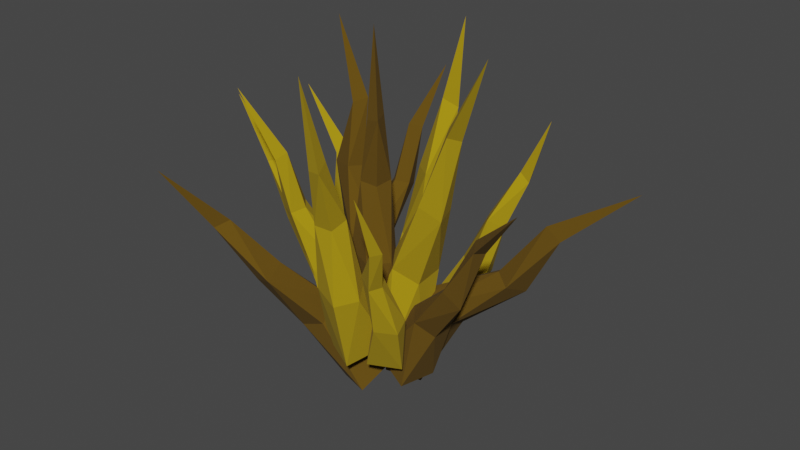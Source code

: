# Source: trava_3D_single_final.blend  (saved by Blender 2.90.8; exported with 4.5.12 LTS)
import bpy
from mathutils import Matrix  # noqa: F401  (used for matrix-valued properties, if any)

bpy.ops.wm.read_factory_settings(use_empty=True)
scene = bpy.context.scene
scene.name = 'Scene'

# ---- collections
col_collection = bpy.data.collections.new('Collection'); scene.collection.children.link(col_collection)

# ---- materials (node trees are filled in below, after node groups)
mat_material_003 = bpy.data.materials.new('Material.003')
mat_material_003.use_transparent_shadow = False
mat_material_001 = bpy.data.materials.new('Material.001')
mat_material_001.use_transparent_shadow = False

# ---- material node trees
mat_material_003.use_nodes = True; mat_material_003.node_tree.nodes.clear()
_N = mat_material_003.node_tree.nodes; _L = mat_material_003.node_tree.links
n0 = _N.new('ShaderNodeBsdfPrincipled'); n0.name = 'Principled BSDF'; n0.location = (10, 300)
n0.distribution = 'GGX'
n0.subsurface_method = 'BURLEY'
n0.inputs[0].default_value = (0.1156, 0.0623, 0.0, 1.0)
n0.inputs[2].default_value = 1.0
n0.inputs[3].default_value = 1.45
n0.inputs[27].default_value = (0.0, 0.0, 0.0, 1.0)
n0.inputs[28].default_value = 1.0
n1 = _N.new('ShaderNodeOutputMaterial'); n1.name = 'Material Output'; n1.location = (300, 300)
_L.new(n0.outputs[0], n1.inputs[0])
n1.is_active_output = True
mat_material_001.use_nodes = True; mat_material_001.node_tree.nodes.clear()
_N = mat_material_001.node_tree.nodes; _L = mat_material_001.node_tree.links
n0 = _N.new('ShaderNodeBsdfPrincipled'); n0.name = 'Principled BSDF'; n0.location = (10, 300)
n0.distribution = 'GGX'
n0.subsurface_method = 'BURLEY'
n0.inputs[0].default_value = (0.3972, 0.2686, 0.0, 1.0)
n0.inputs[2].default_value = 1.0
n0.inputs[3].default_value = 1.45
n0.inputs[27].default_value = (0.0, 0.0, 0.0, 1.0)
n0.inputs[28].default_value = 1.0
n1 = _N.new('ShaderNodeOutputMaterial'); n1.name = 'Material Output'; n1.location = (300, 300)
_L.new(n0.outputs[0], n1.inputs[0])
n1.is_active_output = True

# ---- world
world_world = bpy.data.worlds.new('World'); scene.world = world_world
world_world.use_nodes = True; world_world.node_tree.nodes.clear()
_N = world_world.node_tree.nodes; _L = world_world.node_tree.links
n0 = _N.new('ShaderNodeOutputWorld'); n0.name = 'World Output'; n0.location = (300, 300)
n1 = _N.new('ShaderNodeBackground'); n1.name = 'Background'; n1.location = (10, 300)
n1.inputs[0].default_value = (0.05088, 0.05088, 0.05088, 1.0)
_L.new(n1.outputs[0], n0.inputs[0])
n0.is_active_output = True
world_world.color = (0.05088, 0.05088, 0.05088)
world_world.use_sun_shadow = False
world_world.sun_shadow_jitter_overblur = 0.0

# ---- meshes
me_cylinder = bpy.data.meshes.new('Cylinder')
me_cylinder.from_pydata([(-1.397e-09, 4.657e-10, 0.5032), (0.04647, 0.02377, 0.00332), (0.02062, -0.04979, 0.003412), (-0.04963, -0.01618, 0.003319), (-0.0194, 0.04719, 0.003316), (0.02961, 0.01335, 0.1381), (0.02238, 0.01161, 0.2573), (0.02988, -0.02785, 0.367), (0.04864, -0.01963, 0.1319), (0.01726, -0.01726, 0.2532), (0.02641, -0.05345, 0.1352), (-0.01149, -0.02228, 0.2568), (0.004735, -0.02328, 0.3617), (-0.02028, -0.03657, 0.1407), (-0.01802, 0.01828, 0.259), (0.01926, -0.001176, 0.3698), (-0.01313, 0.005957, 0.1319), (-0.1412, 0.07811, 0.4747), (-0.06448, 0.08587, -0.01614), (-0.01423, 0.02887, -0.003215), (-0.07649, -0.01606, -0.008842), (-0.116, 0.03994, -0.01993), (-0.08383, 0.07815, 0.117), (-0.1036, 0.08148, 0.2333), (-0.08283, 0.07895, 0.3469), (-0.04569, 0.07852, 0.1165), (-0.08088, 0.06309, 0.2343), (-0.02803, 0.04365, 0.1257), (-0.09092, 0.03617, 0.2388), (-0.09798, 0.05889, 0.3411), (-0.06559, 0.01171, 0.1283), (-0.1289, 0.04983, 0.2339), (-0.111, 0.08257, 0.345), (-0.09708, 0.03715, 0.1123), (0.2046, -7.85e-09, 0.4937), (-0.01157, -0.03452, -0.01368), (0.001862, 0.05003, -0.01802), (0.08009, 0.0269, -0.04401), (0.06036, -0.04746, -0.03749), (0.05047, -0.02005, 0.1219), (0.09877, -0.01681, 0.244), (0.1219, 0.02452, 0.3634), (0.02282, 0.01208, 0.1238), (0.09743, 0.01544, 0.2396), (0.04077, 0.05291, 0.1217), (0.1274, 0.02631, 0.2339), (0.1467, 0.02433, 0.349), (0.0937, 0.04345, 0.1106), (0.1421, -0.01639, 0.2316), (0.1385, -0.002363, 0.361), (0.09093, -0.003973, 0.1013), (0.01121, -0.1695, 0.4721), (0.05004, -0.02867, -0.01435), (0.02286, -0.1007, -0.03108), (-0.04763, -0.06696, -0.02186), (-0.01617, -0.004991, -0.007524), (0.03514, -0.07054, 0.116), (0.02983, -0.1003, 0.2328), (0.03869, -0.165, 0.3312), (0.05378, -0.1017, 0.1017), (0.02416, -0.1276, 0.2221), (0.03089, -0.1354, 0.09741), (-0.004896, -0.1331, 0.225), (0.01326, -0.159, 0.3276), (-0.01594, -0.1197, 0.1077), (-0.01087, -0.09373, 0.2368), (0.02839, -0.1393, 0.3404), (-0.00826, -0.07589, 0.1089), (0.05092, 0.1551, 0.4891), (-0.05946, 0.06928, -0.01914), (0.001368, 0.1217, -0.03471), (0.04837, 0.05517, -0.02846), (-0.01129, 0.01418, -0.01488), (-0.02372, 0.09377, 0.117), (-0.002898, 0.1127, 0.2391), (0.02254, 0.1714, 0.3436), (-0.02506, 0.132, 0.1039), (0.01593, 0.1351, 0.2287), (0.01271, 0.1513, 0.09997), (0.04509, 0.1254, 0.2311), (0.04256, 0.1533, 0.3389), (0.04733, 0.113, 0.1087), (0.03074, 0.08611, 0.2418), (0.01902, 0.1425, 0.3519), (0.01828, 0.0771, 0.1086), (-0.06036, 0.2548, 0.362), (-0.03412, 0.02258, 0.0002756), (-0.09931, 0.01091, 0.009122), (-0.1067, 0.06862, -0.02356), (-0.04692, 0.07363, -0.02835), (-0.04607, 0.08644, 0.0973), (-0.04772, 0.1409, 0.1839), (-0.07037, 0.1674, 0.2778), (-0.06158, 0.05898, 0.1072), (-0.07114, 0.1313, 0.1861), (-0.09616, 0.06161, 0.1101), (-0.08772, 0.1493, 0.18), (-0.07856, 0.183, 0.264), (-0.1049, 0.1002, 0.09388), (-0.06113, 0.1699, 0.1695), (-0.05572, 0.1856, 0.2697), (-0.07095, 0.1082, 0.07952), (0.3952, 0.1145, 0.3065), (0.03711, -0.02164, -0.07303), (-0.01498, 0.03056, -0.03353), (0.02141, 0.08862, -0.08136), (0.06513, 0.03571, -0.1125), (0.1313, 0.02084, 0.03043), (0.2191, 0.04806, 0.1197), (0.2688, 0.07256, 0.2322), (0.09856, 0.01266, 0.05444), (0.1948, 0.06286, 0.1339), (0.07861, 0.04752, 0.07134), (0.1981, 0.09395, 0.1296), (0.2723, 0.09517, 0.216), (0.1027, 0.08896, 0.04741), (0.2316, 0.08627, 0.1019), (0.2928, 0.07405, 0.2127), (0.1276, 0.06514, 0.01507), (0.122, -0.1846, 0.3258), (0.07131, -0.008831, -0.004196), (0.09919, -0.05459, -0.02774), (0.04593, -0.07869, -0.02827), (0.02585, -0.03492, -0.006834), (0.08507, -0.06034, 0.08311), (0.09689, -0.09846, 0.1634), (0.1357, -0.142, 0.2289), (0.1119, -0.06228, 0.07242), (0.1098, -0.1125, 0.152), (0.12, -0.08992, 0.06241), (0.09882, -0.1314, 0.1492), (0.1201, -0.1524, 0.2231), (0.08832, -0.1098, 0.0644), (0.07346, -0.1182, 0.1608), (0.116, -0.1372, 0.2366), (0.06729, -0.0852, 0.07093), (-0.1722, -0.1172, 0.3976), (-0.03825, 0.02267, 0.008126), (-0.0004888, -0.03323, 0.006794), (-0.05637, -0.0616, -0.01796), (-0.08518, -0.008221, -0.0143), (-0.07367, -0.02001, 0.1122), (-0.1065, -0.04875, 0.2059), (-0.1043, -0.08592, 0.2999), (-0.04071, -0.02373, 0.116), (-0.0882, -0.06658, 0.2035), (-0.02906, -0.05686, 0.1148), (-0.09927, -0.08883, 0.1981), (-0.1178, -0.09901, 0.2875), (-0.06392, -0.07968, 0.1033), (-0.1304, -0.07209, 0.1942), (-0.1281, -0.07932, 0.2964), (-0.08718, -0.05079, 0.09461), (-0.2675, -0.03131, 0.3415), (-0.1088, 0.01344, -0.0919), (-0.0733, 0.0709, -0.06709), (-0.02333, 0.02255, -0.04903), (-0.06032, -0.02482, -0.07319), (-0.1473, 0.003721, 0.02737), (-0.189, -0.00936, 0.1285), (-0.2313, 0.01559, 0.2244), (-0.1535, 0.0384, 0.02231), (-0.1775, 0.01499, 0.133), (-0.1302, 0.06169, 0.04012), (-0.1547, 0.01126, 0.1474), (-0.2098, 0.005375, 0.2282), (-0.09814, 0.03374, 0.05785), (-0.1584, -0.02625, 0.143), (-0.2291, -0.01093, 0.2249), (-0.1088, -0.0006547, 0.03909), (-0.2919, 0.1547, 0.3011), (-0.03027, 0.1039, -0.1033), (0.01469, 0.06021, -0.06184), (-0.03378, 0.006167, -0.08085), (-0.06986, 0.05097, -0.1165), (-0.09938, 0.1126, 0.008022), (-0.1634, 0.1293, 0.1022), (-0.1897, 0.1469, 0.2103), (-0.06547, 0.1194, 0.02168), (-0.1418, 0.1158, 0.1152), (-0.05004, 0.09061, 0.04331), (-0.1498, 0.08924, 0.1209), (-0.1988, 0.1244, 0.2036), (-0.0812, 0.05429, 0.0381), (-0.1829, 0.09502, 0.09979), (-0.2143, 0.1453, 0.1974), (-0.1052, 0.07075, 0.007261), (0.2016, 0.1774, 0.3486), (0.02389, 0.1206, -0.002217), (0.07844, 0.1353, -0.02688), (0.09058, 0.07545, -0.01904), (0.04, 0.06796, 0.002597), (0.0761, 0.1348, 0.09093), (0.1144, 0.1492, 0.176), (0.1654, 0.1877, 0.2427), (0.08492, 0.1603, 0.07659), (0.1324, 0.1576, 0.1635), (0.1156, 0.1608, 0.06718), (0.1493, 0.1416, 0.1634), (0.1726, 0.1687, 0.2393), (0.1284, 0.1242, 0.07465), (0.1293, 0.1204, 0.1777), (0.1554, 0.1699, 0.2528), (0.09793, 0.1094, 0.08227), (-0.1987, -0.2602, 0.3022), (-0.04647, -0.0285, -0.1173), (-0.02873, 0.03143, -0.07063), (0.03863, -0.006624, -0.06143), (0.01599, -0.05726, -0.1046), (-0.08387, -0.08808, -0.0005358), (-0.1234, -0.1462, 0.09609), (-0.1759, -0.1652, 0.1988), (-0.1016, -0.05412, 0.004059), (-0.1194, -0.12, 0.1093), (-0.08523, -0.02952, 0.03193), (-0.09482, -0.1212, 0.1254), (-0.1503, -0.1699, 0.2017), (-0.04306, -0.05285, 0.04513), (-0.08635, -0.158, 0.1091), (-0.165, -0.191, 0.1915), (-0.04276, -0.08421, 0.0142), (0.3118, -0.07242, 0.3172), (0.03029, -0.02979, -0.04193), (0.04274, 0.04, -0.03647), (0.09924, 0.02528, -0.0769), (0.08252, -0.03653, -0.07788), (0.1091, -0.03687, 0.05388), (0.1737, -0.05129, 0.1404), (0.2187, -0.03435, 0.2354), (0.08834, -0.01106, 0.06573), (0.1727, -0.02433, 0.1417), (0.1035, 0.02272, 0.06592), (0.1958, -0.01445, 0.1323), (0.2356, -0.03232, 0.2188), (0.1433, 0.0169, 0.04451), (0.2058, -0.04891, 0.1214), (0.2308, -0.05589, 0.2263), (0.1377, -0.02055, 0.03117)], [], [(15, 0, 7), (7, 0, 12), (12, 0, 15), (16, 14, 5), (14, 16, 13), (11, 12, 14), (11, 13, 10), (9, 7, 11), (7, 9, 6), (5, 6, 8), (5, 1, 4), (15, 6, 14), (16, 4, 3, 13), (16, 5, 4), (1, 2, 3, 4), (13, 3, 2, 10), (14, 12, 15), (11, 14, 13), (2, 1, 8, 10), (11, 7, 12), (9, 11, 10), (9, 10, 8, 6), (5, 8, 1), (15, 7, 6), (5, 14, 6), (32, 17, 24), (24, 17, 29), (29, 17, 32), (33, 31, 22), (31, 33, 30), (28, 29, 31), (28, 30, 27), (26, 24, 28), (24, 26, 23), (22, 23, 25), (22, 18, 21), (32, 23, 31), (33, 21, 20, 30), (33, 22, 21), (18, 19, 20, 21), (30, 20, 19, 27), (31, 29, 32), (28, 31, 30), (19, 18, 25, 27), (28, 24, 29), (26, 28, 27), (26, 27, 25, 23), (22, 25, 18), (32, 24, 23), (22, 31, 23), (49, 34, 41), (41, 34, 46), (46, 34, 49), (50, 48, 39), (48, 50, 47), (45, 46, 48), (45, 47, 44), (43, 41, 45), (41, 43, 40), (39, 40, 42), (39, 35, 38), (49, 40, 48), (50, 38, 37, 47), (50, 39, 38), (35, 36, 37, 38), (47, 37, 36, 44), (48, 46, 49), (45, 48, 47), (36, 35, 42, 44), (45, 41, 46), (43, 45, 44), (43, 44, 42, 40), (39, 42, 35), (49, 41, 40), (39, 48, 40), (66, 51, 58), (58, 51, 63), (63, 51, 66), (67, 65, 56), (65, 67, 64), (62, 63, 65), (62, 64, 61), (60, 58, 62), (58, 60, 57), (56, 57, 59), (56, 52, 55), (66, 57, 65), (67, 55, 54, 64), (67, 56, 55), (52, 53, 54, 55), (64, 54, 53, 61), (65, 63, 66), (62, 65, 64), (53, 52, 59, 61), (62, 58, 63), (60, 62, 61), (60, 61, 59, 57), (56, 59, 52), (66, 58, 57), (56, 65, 57), (83, 68, 75), (75, 68, 80), (80, 68, 83), (84, 82, 73), (82, 84, 81), (79, 80, 82), (79, 81, 78), (77, 75, 79), (75, 77, 74), (73, 74, 76), (73, 69, 72), (83, 74, 82), (84, 72, 71, 81), (84, 73, 72), (69, 70, 71, 72), (81, 71, 70, 78), (82, 80, 83), (79, 82, 81), (70, 69, 76, 78), (79, 75, 80), (77, 79, 78), (77, 78, 76, 74), (73, 76, 69), (83, 75, 74), (73, 82, 74), (100, 85, 92), (92, 85, 97), (97, 85, 100), (101, 99, 90), (99, 101, 98), (96, 97, 99), (96, 98, 95), (94, 92, 96), (92, 94, 91), (90, 91, 93), (90, 86, 89), (100, 91, 99), (101, 89, 88, 98), (101, 90, 89), (86, 87, 88, 89), (98, 88, 87, 95), (99, 97, 100), (96, 99, 98), (87, 86, 93, 95), (96, 92, 97), (94, 96, 95), (94, 95, 93, 91), (90, 93, 86), (100, 92, 91), (90, 99, 91), (117, 102, 109), (109, 102, 114), (114, 102, 117), (118, 116, 107), (116, 118, 115), (113, 114, 116), (113, 115, 112), (111, 109, 113), (109, 111, 108), (107, 108, 110), (107, 103, 106), (117, 108, 116), (118, 106, 105, 115), (118, 107, 106), (103, 104, 105, 106), (115, 105, 104, 112), (116, 114, 117), (113, 116, 115), (104, 103, 110, 112), (113, 109, 114), (111, 113, 112), (111, 112, 110, 108), (107, 110, 103), (117, 109, 108), (107, 116, 108), (134, 119, 126), (126, 119, 131), (131, 119, 134), (135, 133, 124), (133, 135, 132), (130, 131, 133), (130, 132, 129), (128, 126, 130), (126, 128, 125), (124, 125, 127), (124, 120, 123), (134, 125, 133), (135, 123, 122, 132), (135, 124, 123), (120, 121, 122, 123), (132, 122, 121, 129), (133, 131, 134), (130, 133, 132), (121, 120, 127, 129), (130, 126, 131), (128, 130, 129), (128, 129, 127, 125), (124, 127, 120), (134, 126, 125), (124, 133, 125), (151, 136, 143), (143, 136, 148), (148, 136, 151), (152, 150, 141), (150, 152, 149), (147, 148, 150), (147, 149, 146), (145, 143, 147), (143, 145, 142), (141, 142, 144), (141, 137, 140), (151, 142, 150), (152, 140, 139, 149), (152, 141, 140), (137, 138, 139, 140), (149, 139, 138, 146), (150, 148, 151), (147, 150, 149), (138, 137, 144, 146), (147, 143, 148), (145, 147, 146), (145, 146, 144, 142), (141, 144, 137), (151, 143, 142), (141, 150, 142), (168, 153, 160), (160, 153, 165), (165, 153, 168), (169, 167, 158), (167, 169, 166), (164, 165, 167), (164, 166, 163), (162, 160, 164), (160, 162, 159), (158, 159, 161), (158, 154, 157), (168, 159, 167), (169, 157, 156, 166), (169, 158, 157), (154, 155, 156, 157), (166, 156, 155, 163), (167, 165, 168), (164, 167, 166), (155, 154, 161, 163), (164, 160, 165), (162, 164, 163), (162, 163, 161, 159), (158, 161, 154), (168, 160, 159), (158, 167, 159), (185, 170, 177), (177, 170, 182), (182, 170, 185), (186, 184, 175), (184, 186, 183), (181, 182, 184), (181, 183, 180), (179, 177, 181), (177, 179, 176), (175, 176, 178), (175, 171, 174), (185, 176, 184), (186, 174, 173, 183), (186, 175, 174), (171, 172, 173, 174), (183, 173, 172, 180), (184, 182, 185), (181, 184, 183), (172, 171, 178, 180), (181, 177, 182), (179, 181, 180), (179, 180, 178, 176), (175, 178, 171), (185, 177, 176), (175, 184, 176), (202, 187, 194), (194, 187, 199), (199, 187, 202), (203, 201, 192), (201, 203, 200), (198, 199, 201), (198, 200, 197), (196, 194, 198), (194, 196, 193), (192, 193, 195), (192, 188, 191), (202, 193, 201), (203, 191, 190, 200), (203, 192, 191), (188, 189, 190, 191), (200, 190, 189, 197), (201, 199, 202), (198, 201, 200), (189, 188, 195, 197), (198, 194, 199), (196, 198, 197), (196, 197, 195, 193), (192, 195, 188), (202, 194, 193), (192, 201, 193), (219, 204, 211), (211, 204, 216), (216, 204, 219), (220, 218, 209), (218, 220, 217), (215, 216, 218), (215, 217, 214), (213, 211, 215), (211, 213, 210), (209, 210, 212), (209, 205, 208), (219, 210, 218), (220, 208, 207, 217), (220, 209, 208), (205, 206, 207, 208), (217, 207, 206, 214), (218, 216, 219), (215, 218, 217), (206, 205, 212, 214), (215, 211, 216), (213, 215, 214), (213, 214, 212, 210), (209, 212, 205), (219, 211, 210), (209, 218, 210), (236, 221, 228), (228, 221, 233), (233, 221, 236), (237, 235, 226), (235, 237, 234), (232, 233, 235), (232, 234, 231), (230, 228, 232), (228, 230, 227), (226, 227, 229), (226, 222, 225), (236, 227, 235), (237, 225, 224, 234), (237, 226, 225), (222, 223, 224, 225), (234, 224, 223, 231), (235, 233, 236), (232, 235, 234), (223, 222, 229, 231), (232, 228, 233), (230, 232, 231), (230, 231, 229, 227), (226, 229, 222), (236, 228, 227), (226, 235, 227)])
me_cylinder.polygons.foreach_set('material_index', [0, 0, 0, 0, 0, 0, 0, 0, 0, 0, 0, 0, 0, 0, 0, 0, 0, 0, 0, 0, 0, 0, 0, 0, 0, 0, 0, 0, 0, 0, 0, 0, 0, 0, 0, 0, 0, 0, 0, 0, 0, 0, 0, 0, 0, 0, 0, 0, 0, 0, 1, 1, 1, 1, 1, 1, 1, 1, 1, 1, 1, 1, 1, 1, 1, 1, 1, 1, 1, 1, 1, 1, 1, 1, 1, 1, 1, 1, 1, 1, 1, 1, 1, 1, 1, 1, 1, 1, 1, 1, 1, 1, 1, 1, 1, 1, 1, 1, 1, 1, 1, 1, 1, 1, 1, 1, 1, 1, 1, 1, 1, 1, 1, 1, 1, 1, 1, 1, 1, 1, 1, 1, 1, 1, 1, 0, 0, 0, 0, 0, 0, 0, 0, 0, 0, 0, 0, 0, 0, 0, 0, 0, 0, 0, 0, 0, 0, 0, 0, 0, 0, 0, 0, 0, 0, 0, 0, 0, 0, 0, 0, 0, 0, 0, 0, 0, 0, 0, 0, 0, 0, 0, 0, 0, 0, 1, 1, 1, 1, 1, 1, 1, 1, 1, 1, 1, 1, 1, 1, 1, 1, 1, 1, 1, 1, 1, 1, 1, 1, 1, 1, 1, 1, 1, 1, 1, 1, 1, 1, 1, 1, 1, 1, 1, 1, 1, 1, 1, 1, 1, 1, 1, 1, 1, 1, 1, 1, 1, 1, 1, 1, 1, 1, 1, 1, 1, 1, 1, 1, 1, 1, 1, 1, 1, 1, 1, 1, 1, 1, 1, 1, 1, 1, 1, 1, 1, 1, 1, 1, 1, 1, 1, 1, 1, 1, 1, 1, 1, 1, 1, 1, 1, 1, 1, 1, 1, 1, 1, 1, 1, 1, 1, 1, 1, 1, 1, 1, 1, 1, 1, 1, 1, 1, 1, 1, 1, 1, 1, 1, 1, 0, 0, 0, 0, 0, 0, 0, 0, 0, 0, 0, 0, 0, 0, 0, 0, 0, 0, 0, 0, 0, 0, 0, 0, 0, 0, 0, 0, 0, 0, 0, 0, 0, 0, 0, 0, 0, 0, 0, 0, 0, 0, 0, 0, 0, 0, 0, 0, 0, 0])
_uv = me_cylinder.uv_layers.new(name='UVMap')
_uv.uv.foreach_set('vector', [0.9285, 0.875, 0.75, 1.0, 0.6337, 0.875, 0.6337, 0.875, 0.375, 1.0, 0.3217, 0.875, 0.3217, 0.875, 0.125, 1.0, 0.04095, 0.875, 0.125, 0.625, 0.1288, 0.75, 0.0, 0.625, 0.1288, 0.75, 0.125, 0.625, 0.3266, 0.625, 0.4235, 0.75, 0.3217, 0.875, 0.1288, 0.75, 0.4235, 0.75, 0.3266, 0.625, 0.5623, 0.625, 0.625, 0.75, 0.6337, 0.875, 0.4235, 0.75, 0.6337, 0.875, 0.625, 0.75, 0.827, 0.75, 0.9229, 0.625, 0.827, 0.75, 0.75, 0.625, 0.9229, 0.625, 0.8261, 0.5, 1.0, 0.5, 0.9285, 0.875, 0.827, 0.75, 1.0, 0.75, 0.125, 0.625, 0.06205, 0.5, 0.2993, 0.5, 0.3266, 0.625, 0.125, 0.625, 0.0, 0.625, 0.06205, 0.5, 0.9472, 0.3534, 0.8348, 0.04514, 0.5377, 0.1831, 0.6658, 0.4551, 0.3266, 0.625, 0.2993, 0.5, 0.5625, 0.5, 0.5623, 0.625, 0.1288, 0.75, 0.3217, 0.875, 0.04095, 0.875, 0.4235, 0.75, 0.1288, 0.75, 0.3266, 0.625, 0.5625, 0.5, 0.8261, 0.5, 0.75, 0.625, 0.5623, 0.625, 0.4235, 0.75, 0.6337, 0.875, 0.3217, 0.875, 0.625, 0.75, 0.4235, 0.75, 0.5623, 0.625, 0.625, 0.75, 0.5623, 0.625, 0.75, 0.625, 0.827, 0.75, 0.9229, 0.625, 0.75, 0.625, 0.8261, 0.5, 0.9285, 0.875, 0.6337, 0.875, 0.827, 0.75, 0.9229, 0.625, 1.0, 0.75, 0.827, 0.75, 0.9285, 0.875, 0.75, 1.0, 0.6337, 0.875, 0.6337, 0.875, 0.375, 1.0, 0.3217, 0.875, 0.3217, 0.875, 0.125, 1.0, 0.04095, 0.875, 0.125, 0.625, 0.1288, 0.75, 0.0, 0.625, 0.1288, 0.75, 0.125, 0.625, 0.3266, 0.625, 0.4235, 0.75, 0.3217, 0.875, 0.1288, 0.75, 0.4235, 0.75, 0.3266, 0.625, 0.5623, 0.625, 0.625, 0.75, 0.6337, 0.875, 0.4235, 0.75, 0.6337, 0.875, 0.625, 0.75, 0.827, 0.75, 0.9229, 0.625, 0.827, 0.75, 0.75, 0.625, 0.9229, 0.625, 0.8261, 0.5, 1.0, 0.5, 0.9285, 0.875, 0.827, 0.75, 1.0, 0.75, 0.125, 0.625, 0.06205, 0.5, 0.2993, 0.5, 0.3266, 0.625, 0.125, 0.625, 0.0, 0.625, 0.06205, 0.5, 0.9472, 0.3534, 0.8348, 0.04514, 0.5377, 0.1831, 0.6658, 0.4551, 0.3266, 0.625, 0.2993, 0.5, 0.5625, 0.5, 0.5623, 0.625, 0.1288, 0.75, 0.3217, 0.875, 0.04095, 0.875, 0.4235, 0.75, 0.1288, 0.75, 0.3266, 0.625, 0.5625, 0.5, 0.8261, 0.5, 0.75, 0.625, 0.5623, 0.625, 0.4235, 0.75, 0.6337, 0.875, 0.3217, 0.875, 0.625, 0.75, 0.4235, 0.75, 0.5623, 0.625, 0.625, 0.75, 0.5623, 0.625, 0.75, 0.625, 0.827, 0.75, 0.9229, 0.625, 0.75, 0.625, 0.8261, 0.5, 0.9285, 0.875, 0.6337, 0.875, 0.827, 0.75, 0.9229, 0.625, 1.0, 0.75, 0.827, 0.75, 0.9285, 0.875, 0.75, 1.0, 0.6337, 0.875, 0.6337, 0.875, 0.375, 1.0, 0.3217, 0.875, 0.3217, 0.875, 0.125, 1.0, 0.04095, 0.875, 0.125, 0.625, 0.1288, 0.75, 0.0, 0.625, 0.1288, 0.75, 0.125, 0.625, 0.3266, 0.625, 0.4235, 0.75, 0.3217, 0.875, 0.1288, 0.75, 0.4235, 0.75, 0.3266, 0.625, 0.5623, 0.625, 0.625, 0.75, 0.6337, 0.875, 0.4235, 0.75, 0.6337, 0.875, 0.625, 0.75, 0.827, 0.75, 0.9229, 0.625, 0.827, 0.75, 0.75, 0.625, 0.9229, 0.625, 0.8261, 0.5, 1.0, 0.5, 0.9285, 0.875, 0.827, 0.75, 1.0, 0.75, 0.125, 0.625, 0.06205, 0.5, 0.2993, 0.5, 0.3266, 0.625, 0.125, 0.625, 0.0, 0.625, 0.06205, 0.5, 0.9472, 0.3534, 0.8348, 0.04514, 0.5377, 0.1831, 0.6658, 0.4551, 0.3266, 0.625, 0.2993, 0.5, 0.5625, 0.5, 0.5623, 0.625, 0.1288, 0.75, 0.3217, 0.875, 0.04095, 0.875, 0.4235, 0.75, 0.1288, 0.75, 0.3266, 0.625, 0.5625, 0.5, 0.8261, 0.5, 0.75, 0.625, 0.5623, 0.625, 0.4235, 0.75, 0.6337, 0.875, 0.3217, 0.875, 0.625, 0.75, 0.4235, 0.75, 0.5623, 0.625, 0.625, 0.75, 0.5623, 0.625, 0.75, 0.625, 0.827, 0.75, 0.9229, 0.625, 0.75, 0.625, 0.8261, 0.5, 0.9285, 0.875, 0.6337, 0.875, 0.827, 0.75, 0.9229, 0.625, 1.0, 0.75, 0.827, 0.75, 0.9285, 0.875, 0.75, 1.0, 0.6337, 0.875, 0.6337, 0.875, 0.375, 1.0, 0.3217, 0.875, 0.3217, 0.875, 0.125, 1.0, 0.04095, 0.875, 0.125, 0.625, 0.1288, 0.75, 0.0, 0.625, 0.1288, 0.75, 0.125, 0.625, 0.3266, 0.625, 0.4235, 0.75, 0.3217, 0.875, 0.1288, 0.75, 0.4235, 0.75, 0.3266, 0.625, 0.5623, 0.625, 0.625, 0.75, 0.6337, 0.875, 0.4235, 0.75, 0.6337, 0.875, 0.625, 0.75, 0.827, 0.75, 0.9229, 0.625, 0.827, 0.75, 0.75, 0.625, 0.9229, 0.625, 0.8261, 0.5, 1.0, 0.5, 0.9285, 0.875, 0.827, 0.75, 1.0, 0.75, 0.125, 0.625, 0.06205, 0.5, 0.2993, 0.5, 0.3266, 0.625, 0.125, 0.625, 0.0, 0.625, 0.06205, 0.5, 0.9472, 0.3534, 0.8348, 0.04514, 0.5377, 0.1831, 0.6658, 0.4551, 0.3266, 0.625, 0.2993, 0.5, 0.5625, 0.5, 0.5623, 0.625, 0.1288, 0.75, 0.3217, 0.875, 0.04095, 0.875, 0.4235, 0.75, 0.1288, 0.75, 0.3266, 0.625, 0.5625, 0.5, 0.8261, 0.5, 0.75, 0.625, 0.5623, 0.625, 0.4235, 0.75, 0.6337, 0.875, 0.3217, 0.875, 0.625, 0.75, 0.4235, 0.75, 0.5623, 0.625, 0.625, 0.75, 0.5623, 0.625, 0.75, 0.625, 0.827, 0.75, 0.9229, 0.625, 0.75, 0.625, 0.8261, 0.5, 0.9285, 0.875, 0.6337, 0.875, 0.827, 0.75, 0.9229, 0.625, 1.0, 0.75, 0.827, 0.75, 0.9285, 0.875, 0.75, 1.0, 0.6337, 0.875, 0.6337, 0.875, 0.375, 1.0, 0.3217, 0.875, 0.3217, 0.875, 0.125, 1.0, 0.04095, 0.875, 0.125, 0.625, 0.1288, 0.75, 0.0, 0.625, 0.1288, 0.75, 0.125, 0.625, 0.3266, 0.625, 0.4235, 0.75, 0.3217, 0.875, 0.1288, 0.75, 0.4235, 0.75, 0.3266, 0.625, 0.5623, 0.625, 0.625, 0.75, 0.6337, 0.875, 0.4235, 0.75, 0.6337, 0.875, 0.625, 0.75, 0.827, 0.75, 0.9229, 0.625, 0.827, 0.75, 0.75, 0.625, 0.9229, 0.625, 0.8261, 0.5, 1.0, 0.5, 0.9285, 0.875, 0.827, 0.75, 1.0, 0.75, 0.125, 0.625, 0.06205, 0.5, 0.2993, 0.5, 0.3266, 0.625, 0.125, 0.625, 0.0, 0.625, 0.06205, 0.5, 0.9472, 0.3534, 0.8348, 0.04514, 0.5377, 0.1831, 0.6658, 0.4551, 0.3266, 0.625, 0.2993, 0.5, 0.5625, 0.5, 0.5623, 0.625, 0.1288, 0.75, 0.3217, 0.875, 0.04095, 0.875, 0.4235, 0.75, 0.1288, 0.75, 0.3266, 0.625, 0.5625, 0.5, 0.8261, 0.5, 0.75, 0.625, 0.5623, 0.625, 0.4235, 0.75, 0.6337, 0.875, 0.3217, 0.875, 0.625, 0.75, 0.4235, 0.75, 0.5623, 0.625, 0.625, 0.75, 0.5623, 0.625, 0.75, 0.625, 0.827, 0.75, 0.9229, 0.625, 0.75, 0.625, 0.8261, 0.5, 0.9285, 0.875, 0.6337, 0.875, 0.827, 0.75, 0.9229, 0.625, 1.0, 0.75, 0.827, 0.75, 0.9285, 0.875, 0.75, 1.0, 0.6337, 0.875, 0.6337, 0.875, 0.375, 1.0, 0.3217, 0.875, 0.3217, 0.875, 0.125, 1.0, 0.04095, 0.875, 0.125, 0.625, 0.1288, 0.75, 0.0, 0.625, 0.1288, 0.75, 0.125, 0.625, 0.3266, 0.625, 0.4235, 0.75, 0.3217, 0.875, 0.1288, 0.75, 0.4235, 0.75, 0.3266, 0.625, 0.5623, 0.625, 0.625, 0.75, 0.6337, 0.875, 0.4235, 0.75, 0.6337, 0.875, 0.625, 0.75, 0.827, 0.75, 0.9229, 0.625, 0.827, 0.75, 0.75, 0.625, 0.9229, 0.625, 0.8261, 0.5, 1.0, 0.5, 0.9285, 0.875, 0.827, 0.75, 1.0, 0.75, 0.125, 0.625, 0.06205, 0.5, 0.2993, 0.5, 0.3266, 0.625, 0.125, 0.625, 0.0, 0.625, 0.06205, 0.5, 0.9472, 0.3534, 0.8348, 0.04514, 0.5377, 0.1831, 0.6658, 0.4551, 0.3266, 0.625, 0.2993, 0.5, 0.5625, 0.5, 0.5623, 0.625, 0.1288, 0.75, 0.3217, 0.875, 0.04095, 0.875, 0.4235, 0.75, 0.1288, 0.75, 0.3266, 0.625, 0.5625, 0.5, 0.8261, 0.5, 0.75, 0.625, 0.5623, 0.625, 0.4235, 0.75, 0.6337, 0.875, 0.3217, 0.875, 0.625, 0.75, 0.4235, 0.75, 0.5623, 0.625, 0.625, 0.75, 0.5623, 0.625, 0.75, 0.625, 0.827, 0.75, 0.9229, 0.625, 0.75, 0.625, 0.8261, 0.5, 0.9285, 0.875, 0.6337, 0.875, 0.827, 0.75, 0.9229, 0.625, 1.0, 0.75, 0.827, 0.75, 0.9285, 0.875, 0.75, 1.0, 0.6337, 0.875, 0.6337, 0.875, 0.375, 1.0, 0.3217, 0.875, 0.3217, 0.875, 0.125, 1.0, 0.04095, 0.875, 0.125, 0.625, 0.1288, 0.75, 0.0, 0.625, 0.1288, 0.75, 0.125, 0.625, 0.3266, 0.625, 0.4235, 0.75, 0.3217, 0.875, 0.1288, 0.75, 0.4235, 0.75, 0.3266, 0.625, 0.5623, 0.625, 0.625, 0.75, 0.6337, 0.875, 0.4235, 0.75, 0.6337, 0.875, 0.625, 0.75, 0.827, 0.75, 0.9229, 0.625, 0.827, 0.75, 0.75, 0.625, 0.9229, 0.625, 0.8261, 0.5, 1.0, 0.5, 0.9285, 0.875, 0.827, 0.75, 1.0, 0.75, 0.125, 0.625, 0.06205, 0.5, 0.2993, 0.5, 0.3266, 0.625, 0.125, 0.625, 0.0, 0.625, 0.06205, 0.5, 0.9472, 0.3534, 0.8348, 0.04514, 0.5377, 0.1831, 0.6658, 0.4551, 0.3266, 0.625, 0.2993, 0.5, 0.5625, 0.5, 0.5623, 0.625, 0.1288, 0.75, 0.3217, 0.875, 0.04095, 0.875, 0.4235, 0.75, 0.1288, 0.75, 0.3266, 0.625, 0.5625, 0.5, 0.8261, 0.5, 0.75, 0.625, 0.5623, 0.625, 0.4235, 0.75, 0.6337, 0.875, 0.3217, 0.875, 0.625, 0.75, 0.4235, 0.75, 0.5623, 0.625, 0.625, 0.75, 0.5623, 0.625, 0.75, 0.625, 0.827, 0.75, 0.9229, 0.625, 0.75, 0.625, 0.8261, 0.5, 0.9285, 0.875, 0.6337, 0.875, 0.827, 0.75, 0.9229, 0.625, 1.0, 0.75, 0.827, 0.75, 0.9285, 0.875, 0.75, 1.0, 0.6337, 0.875, 0.6337, 0.875, 0.375, 1.0, 0.3217, 0.875, 0.3217, 0.875, 0.125, 1.0, 0.04095, 0.875, 0.125, 0.625, 0.1288, 0.75, 0.0, 0.625, 0.1288, 0.75, 0.125, 0.625, 0.3266, 0.625, 0.4235, 0.75, 0.3217, 0.875, 0.1288, 0.75, 0.4235, 0.75, 0.3266, 0.625, 0.5623, 0.625, 0.625, 0.75, 0.6337, 0.875, 0.4235, 0.75, 0.6337, 0.875, 0.625, 0.75, 0.827, 0.75, 0.9229, 0.625, 0.827, 0.75, 0.75, 0.625, 0.9229, 0.625, 0.8261, 0.5, 1.0, 0.5, 0.9285, 0.875, 0.827, 0.75, 1.0, 0.75, 0.125, 0.625, 0.06205, 0.5, 0.2993, 0.5, 0.3266, 0.625, 0.125, 0.625, 0.0, 0.625, 0.06205, 0.5, 0.9472, 0.3534, 0.8348, 0.04514, 0.5377, 0.1831, 0.6658, 0.4551, 0.3266, 0.625, 0.2993, 0.5, 0.5625, 0.5, 0.5623, 0.625, 0.1288, 0.75, 0.3217, 0.875, 0.04095, 0.875, 0.4235, 0.75, 0.1288, 0.75, 0.3266, 0.625, 0.5625, 0.5, 0.8261, 0.5, 0.75, 0.625, 0.5623, 0.625, 0.4235, 0.75, 0.6337, 0.875, 0.3217, 0.875, 0.625, 0.75, 0.4235, 0.75, 0.5623, 0.625, 0.625, 0.75, 0.5623, 0.625, 0.75, 0.625, 0.827, 0.75, 0.9229, 0.625, 0.75, 0.625, 0.8261, 0.5, 0.9285, 0.875, 0.6337, 0.875, 0.827, 0.75, 0.9229, 0.625, 1.0, 0.75, 0.827, 0.75, 0.9285, 0.875, 0.75, 1.0, 0.6337, 0.875, 0.6337, 0.875, 0.375, 1.0, 0.3217, 0.875, 0.3217, 0.875, 0.125, 1.0, 0.04095, 0.875, 0.125, 0.625, 0.1288, 0.75, 0.0, 0.625, 0.1288, 0.75, 0.125, 0.625, 0.3266, 0.625, 0.4235, 0.75, 0.3217, 0.875, 0.1288, 0.75, 0.4235, 0.75, 0.3266, 0.625, 0.5623, 0.625, 0.625, 0.75, 0.6337, 0.875, 0.4235, 0.75, 0.6337, 0.875, 0.625, 0.75, 0.827, 0.75, 0.9229, 0.625, 0.827, 0.75, 0.75, 0.625, 0.9229, 0.625, 0.8261, 0.5, 1.0, 0.5, 0.9285, 0.875, 0.827, 0.75, 1.0, 0.75, 0.125, 0.625, 0.06205, 0.5, 0.2993, 0.5, 0.3266, 0.625, 0.125, 0.625, 0.0, 0.625, 0.06205, 0.5, 0.9472, 0.3534, 0.8348, 0.04514, 0.5377, 0.1831, 0.6658, 0.4551, 0.3266, 0.625, 0.2993, 0.5, 0.5625, 0.5, 0.5623, 0.625, 0.1288, 0.75, 0.3217, 0.875, 0.04095, 0.875, 0.4235, 0.75, 0.1288, 0.75, 0.3266, 0.625, 0.5625, 0.5, 0.8261, 0.5, 0.75, 0.625, 0.5623, 0.625, 0.4235, 0.75, 0.6337, 0.875, 0.3217, 0.875, 0.625, 0.75, 0.4235, 0.75, 0.5623, 0.625, 0.625, 0.75, 0.5623, 0.625, 0.75, 0.625, 0.827, 0.75, 0.9229, 0.625, 0.75, 0.625, 0.8261, 0.5, 0.9285, 0.875, 0.6337, 0.875, 0.827, 0.75, 0.9229, 0.625, 1.0, 0.75, 0.827, 0.75, 0.9285, 0.875, 0.75, 1.0, 0.6337, 0.875, 0.6337, 0.875, 0.375, 1.0, 0.3217, 0.875, 0.3217, 0.875, 0.125, 1.0, 0.04095, 0.875, 0.125, 0.625, 0.1288, 0.75, 0.0, 0.625, 0.1288, 0.75, 0.125, 0.625, 0.3266, 0.625, 0.4235, 0.75, 0.3217, 0.875, 0.1288, 0.75, 0.4235, 0.75, 0.3266, 0.625, 0.5623, 0.625, 0.625, 0.75, 0.6337, 0.875, 0.4235, 0.75, 0.6337, 0.875, 0.625, 0.75, 0.827, 0.75, 0.9229, 0.625, 0.827, 0.75, 0.75, 0.625, 0.9229, 0.625, 0.8261, 0.5, 1.0, 0.5, 0.9285, 0.875, 0.827, 0.75, 1.0, 0.75, 0.125, 0.625, 0.06205, 0.5, 0.2993, 0.5, 0.3266, 0.625, 0.125, 0.625, 0.0, 0.625, 0.06205, 0.5, 0.9472, 0.3534, 0.8348, 0.04514, 0.5377, 0.1831, 0.6658, 0.4551, 0.3266, 0.625, 0.2993, 0.5, 0.5625, 0.5, 0.5623, 0.625, 0.1288, 0.75, 0.3217, 0.875, 0.04095, 0.875, 0.4235, 0.75, 0.1288, 0.75, 0.3266, 0.625, 0.5625, 0.5, 0.8261, 0.5, 0.75, 0.625, 0.5623, 0.625, 0.4235, 0.75, 0.6337, 0.875, 0.3217, 0.875, 0.625, 0.75, 0.4235, 0.75, 0.5623, 0.625, 0.625, 0.75, 0.5623, 0.625, 0.75, 0.625, 0.827, 0.75, 0.9229, 0.625, 0.75, 0.625, 0.8261, 0.5, 0.9285, 0.875, 0.6337, 0.875, 0.827, 0.75, 0.9229, 0.625, 1.0, 0.75, 0.827, 0.75, 0.9285, 0.875, 0.75, 1.0, 0.6337, 0.875, 0.6337, 0.875, 0.375, 1.0, 0.3217, 0.875, 0.3217, 0.875, 0.125, 1.0, 0.04095, 0.875, 0.125, 0.625, 0.1288, 0.75, 0.0, 0.625, 0.1288, 0.75, 0.125, 0.625, 0.3266, 0.625, 0.4235, 0.75, 0.3217, 0.875, 0.1288, 0.75, 0.4235, 0.75, 0.3266, 0.625, 0.5623, 0.625, 0.625, 0.75, 0.6337, 0.875, 0.4235, 0.75, 0.6337, 0.875, 0.625, 0.75, 0.827, 0.75, 0.9229, 0.625, 0.827, 0.75, 0.75, 0.625, 0.9229, 0.625, 0.8261, 0.5, 1.0, 0.5, 0.9285, 0.875, 0.827, 0.75, 1.0, 0.75, 0.125, 0.625, 0.06205, 0.5, 0.2993, 0.5, 0.3266, 0.625, 0.125, 0.625, 0.0, 0.625, 0.06205, 0.5, 0.9472, 0.3534, 0.8348, 0.04514, 0.5377, 0.1831, 0.6658, 0.4551, 0.3266, 0.625, 0.2993, 0.5, 0.5625, 0.5, 0.5623, 0.625, 0.1288, 0.75, 0.3217, 0.875, 0.04095, 0.875, 0.4235, 0.75, 0.1288, 0.75, 0.3266, 0.625, 0.5625, 0.5, 0.8261, 0.5, 0.75, 0.625, 0.5623, 0.625, 0.4235, 0.75, 0.6337, 0.875, 0.3217, 0.875, 0.625, 0.75, 0.4235, 0.75, 0.5623, 0.625, 0.625, 0.75, 0.5623, 0.625, 0.75, 0.625, 0.827, 0.75, 0.9229, 0.625, 0.75, 0.625, 0.8261, 0.5, 0.9285, 0.875, 0.6337, 0.875, 0.827, 0.75, 0.9229, 0.625, 1.0, 0.75, 0.827, 0.75, 0.9285, 0.875, 0.75, 1.0, 0.6337, 0.875, 0.6337, 0.875, 0.375, 1.0, 0.3217, 0.875, 0.3217, 0.875, 0.125, 1.0, 0.04095, 0.875, 0.125, 0.625, 0.1288, 0.75, 0.0, 0.625, 0.1288, 0.75, 0.125, 0.625, 0.3266, 0.625, 0.4235, 0.75, 0.3217, 0.875, 0.1288, 0.75, 0.4235, 0.75, 0.3266, 0.625, 0.5623, 0.625, 0.625, 0.75, 0.6337, 0.875, 0.4235, 0.75, 0.6337, 0.875, 0.625, 0.75, 0.827, 0.75, 0.9229, 0.625, 0.827, 0.75, 0.75, 0.625, 0.9229, 0.625, 0.8261, 0.5, 1.0, 0.5, 0.9285, 0.875, 0.827, 0.75, 1.0, 0.75, 0.125, 0.625, 0.06205, 0.5, 0.2993, 0.5, 0.3266, 0.625, 0.125, 0.625, 0.0, 0.625, 0.06205, 0.5, 0.9472, 0.3534, 0.8348, 0.04514, 0.5377, 0.1831, 0.6658, 0.4551, 0.3266, 0.625, 0.2993, 0.5, 0.5625, 0.5, 0.5623, 0.625, 0.1288, 0.75, 0.3217, 0.875, 0.04095, 0.875, 0.4235, 0.75, 0.1288, 0.75, 0.3266, 0.625, 0.5625, 0.5, 0.8261, 0.5, 0.75, 0.625, 0.5623, 0.625, 0.4235, 0.75, 0.6337, 0.875, 0.3217, 0.875, 0.625, 0.75, 0.4235, 0.75, 0.5623, 0.625, 0.625, 0.75, 0.5623, 0.625, 0.75, 0.625, 0.827, 0.75, 0.9229, 0.625, 0.75, 0.625, 0.8261, 0.5, 0.9285, 0.875, 0.6337, 0.875, 0.827, 0.75, 0.9229, 0.625, 1.0, 0.75, 0.827, 0.75, 0.9285, 0.875, 0.75, 1.0, 0.6337, 0.875, 0.6337, 0.875, 0.375, 1.0, 0.3217, 0.875, 0.3217, 0.875, 0.125, 1.0, 0.04095, 0.875, 0.125, 0.625, 0.1288, 0.75, 0.0, 0.625, 0.1288, 0.75, 0.125, 0.625, 0.3266, 0.625, 0.4235, 0.75, 0.3217, 0.875, 0.1288, 0.75, 0.4235, 0.75, 0.3266, 0.625, 0.5623, 0.625, 0.625, 0.75, 0.6337, 0.875, 0.4235, 0.75, 0.6337, 0.875, 0.625, 0.75, 0.827, 0.75, 0.9229, 0.625, 0.827, 0.75, 0.75, 0.625, 0.9229, 0.625, 0.8261, 0.5, 1.0, 0.5, 0.9285, 0.875, 0.827, 0.75, 1.0, 0.75, 0.125, 0.625, 0.06205, 0.5, 0.2993, 0.5, 0.3266, 0.625, 0.125, 0.625, 0.0, 0.625, 0.06205, 0.5, 0.9472, 0.3534, 0.8348, 0.04514, 0.5377, 0.1831, 0.6658, 0.4551, 0.3266, 0.625, 0.2993, 0.5, 0.5625, 0.5, 0.5623, 0.625, 0.1288, 0.75, 0.3217, 0.875, 0.04095, 0.875, 0.4235, 0.75, 0.1288, 0.75, 0.3266, 0.625, 0.5625, 0.5, 0.8261, 0.5, 0.75, 0.625, 0.5623, 0.625, 0.4235, 0.75, 0.6337, 0.875, 0.3217, 0.875, 0.625, 0.75, 0.4235, 0.75, 0.5623, 0.625, 0.625, 0.75, 0.5623, 0.625, 0.75, 0.625, 0.827, 0.75, 0.9229, 0.625, 0.75, 0.625, 0.8261, 0.5, 0.9285, 0.875, 0.6337, 0.875, 0.827, 0.75, 0.9229, 0.625, 1.0, 0.75, 0.827, 0.75, 0.9285, 0.875, 0.75, 1.0, 0.6337, 0.875, 0.6337, 0.875, 0.375, 1.0, 0.3217, 0.875, 0.3217, 0.875, 0.125, 1.0, 0.04095, 0.875, 0.125, 0.625, 0.1288, 0.75, 0.0, 0.625, 0.1288, 0.75, 0.125, 0.625, 0.3266, 0.625, 0.4235, 0.75, 0.3217, 0.875, 0.1288, 0.75, 0.4235, 0.75, 0.3266, 0.625, 0.5623, 0.625, 0.625, 0.75, 0.6337, 0.875, 0.4235, 0.75, 0.6337, 0.875, 0.625, 0.75, 0.827, 0.75, 0.9229, 0.625, 0.827, 0.75, 0.75, 0.625, 0.9229, 0.625, 0.8261, 0.5, 1.0, 0.5, 0.9285, 0.875, 0.827, 0.75, 1.0, 0.75, 0.125, 0.625, 0.06205, 0.5, 0.2993, 0.5, 0.3266, 0.625, 0.125, 0.625, 0.0, 0.625, 0.06205, 0.5, 0.9472, 0.3534, 0.8348, 0.04514, 0.5377, 0.1831, 0.6658, 0.4551, 0.3266, 0.625, 0.2993, 0.5, 0.5625, 0.5, 0.5623, 0.625, 0.1288, 0.75, 0.3217, 0.875, 0.04095, 0.875, 0.4235, 0.75, 0.1288, 0.75, 0.3266, 0.625, 0.5625, 0.5, 0.8261, 0.5, 0.75, 0.625, 0.5623, 0.625, 0.4235, 0.75, 0.6337, 0.875, 0.3217, 0.875, 0.625, 0.75, 0.4235, 0.75, 0.5623, 0.625, 0.625, 0.75, 0.5623, 0.625, 0.75, 0.625, 0.827, 0.75, 0.9229, 0.625, 0.75, 0.625, 0.8261, 0.5, 0.9285, 0.875, 0.6337, 0.875, 0.827, 0.75, 0.9229, 0.625, 1.0, 0.75, 0.827, 0.75])
me_cylinder.materials.append(mat_material_003)
me_cylinder.materials.append(mat_material_001)
me_cylinder.use_remesh_fix_poles = True
me_cylinder.use_remesh_preserve_attributes = False
me_cylinder.use_mirror_vertex_groups = False
me_cylinder.update()

# ---- objects
ob_cylinder = bpy.data.objects.new('Cylinder', me_cylinder)

# ---- transforms, parenting, visibility, modifiers, constraints
ob_cylinder.location = (0.0, 0.0, 0.0008499)
ob_cylinder.scale = (0.806, 0.806, 0.806)
ob_cylinder.lineart.crease_threshold = 0.0

# ---- collection membership
col_collection.objects.link(ob_cylinder)

# ---- scene / render settings (as saved in the file)
scene.frame_start = 1; scene.frame_end = 250; scene.frame_set(1)
scene.render.engine = 'BLENDER_EEVEE_NEXT'
scene.cycles.use_denoising = False
scene.cycles.samples = 128
scene.cycles.sampling_pattern = 'TABULATED_SOBOL'
scene.cycles.use_adaptive_sampling = False
scene.cycles.use_light_tree = False
scene.view_settings.view_transform = 'Filmic'
bpy.context.view_layer.update()

# ---- added for rendering (the .blend has no active camera and no usable light): camera, sun
cam_auto = bpy.data.cameras.new('AutoCamera')
cam_auto.lens = 50.0
cam_auto.sensor_width = 36.0
cam_auto.clip_end = 1000.0
ob_auto_camera = bpy.data.objects.new('AutoCamera', cam_auto)
scene.collection.objects.link(ob_auto_camera)
ob_auto_camera.location = (0.831686, -0.950233, 0.78842)
ob_auto_camera.rotation_euler = (1.09748, -7.21219e-08, 0.694738)
scene.camera = ob_auto_camera
light_auto_sun = bpy.data.lights.new('AutoSun', 'SUN')
light_auto_sun.energy = 3.0
light_auto_sun.angle = 0.0523599
ob_auto_sun = bpy.data.objects.new('AutoSun', light_auto_sun)
scene.collection.objects.link(ob_auto_sun)
ob_auto_sun.rotation_euler = (0.872665, 0.174533, 0.523599)
bpy.context.view_layer.update()

